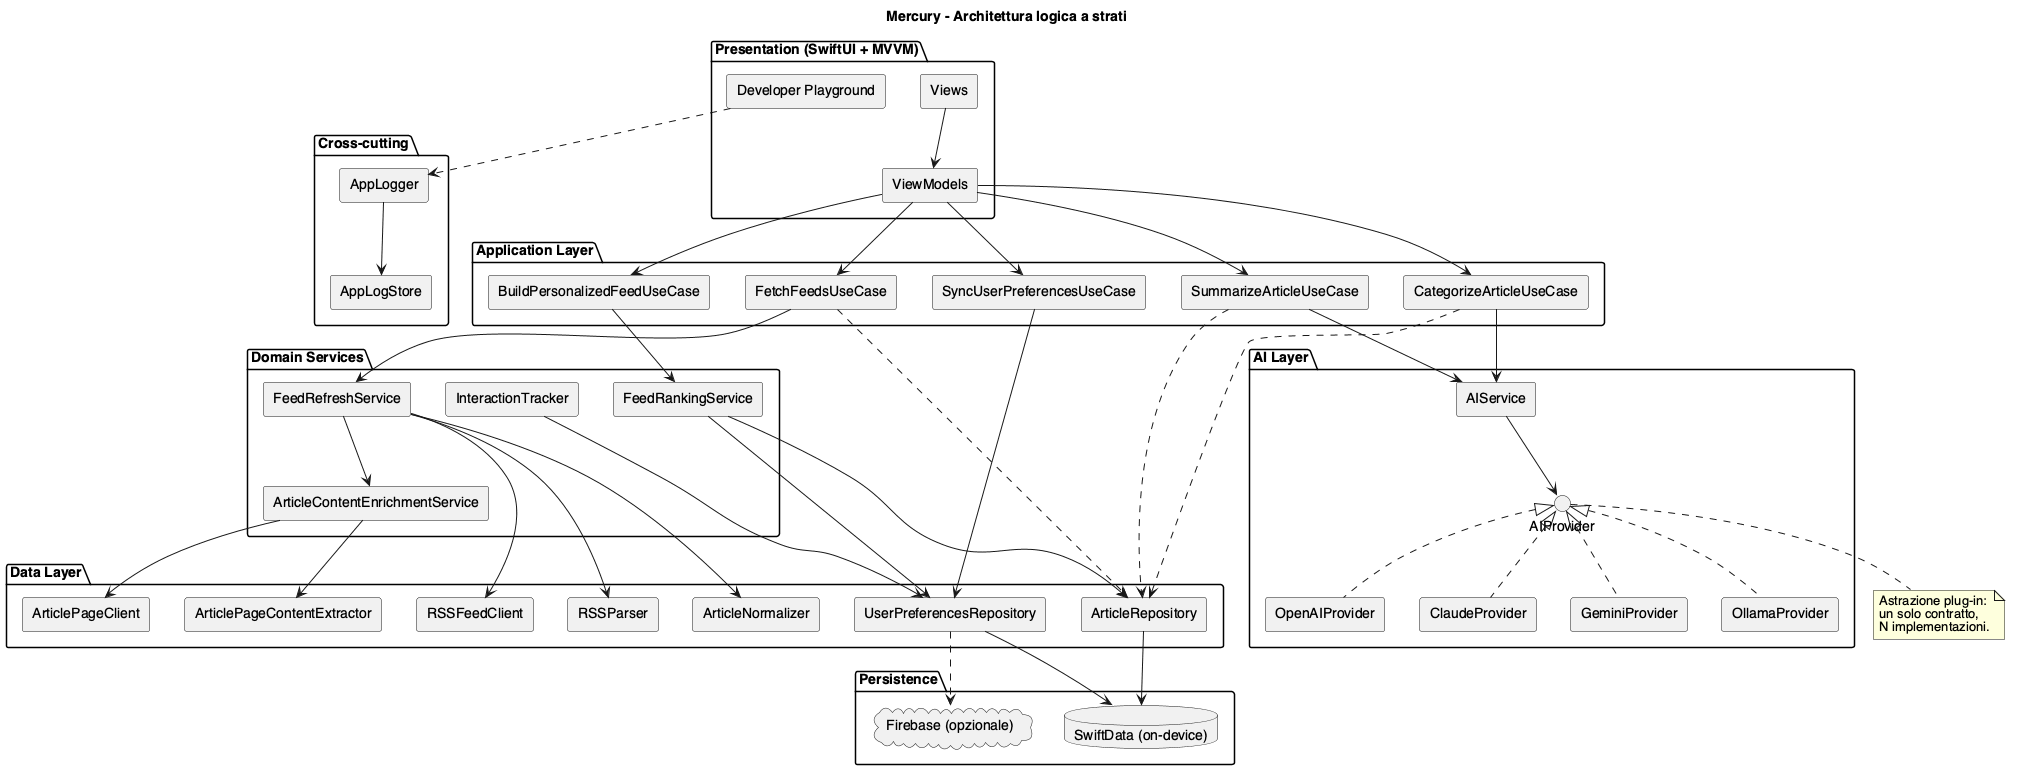

The diagram above was rendered by PlantUML. Its source (embedded in the PNG):
@startuml architecture
title Mercury - Architettura logica a strati

skinparam componentStyle rectangle
skinparam shadowing false
skinparam defaultFontName "Helvetica"

package "Presentation (SwiftUI + MVVM)" {
  [Views] as V
  [ViewModels] as VM
  [Developer Playground] as DP
}

package "Application Layer" {
  [FetchFeedsUseCase] as UC1
  [SummarizeArticleUseCase] as UC2
  [CategorizeArticleUseCase] as UC3
  [BuildPersonalizedFeedUseCase] as UC4
  [SyncUserPreferencesUseCase] as UC5
}

package "Domain Services" {
  [FeedRefreshService] as FRS
  [ArticleContentEnrichmentService] as ACE
  [FeedRankingService] as FRK
  [InteractionTracker] as IT
}

package "Data Layer" {
  [ArticleRepository] as AR
  [UserPreferencesRepository] as UPR
  [RSSFeedClient] as RSS
  [RSSParser] as RSP
  [ArticleNormalizer] as AN
  [ArticlePageClient] as APC
  [ArticlePageContentExtractor] as APE
}

package "AI Layer" {
  [AIService] as AIS
  interface "AIProvider" as AIP
  [OpenAIProvider] as P1
  [ClaudeProvider] as P2
  [GeminiProvider] as P3
  [OllamaProvider] as P4
}

package "Persistence" {
  database "SwiftData (on-device)" as DB
  cloud "Firebase (opzionale)" as FB
}

package "Cross-cutting" {
  [AppLogger] as LOG
  [AppLogStore] as LSTORE
}

V --> VM
VM --> UC1
VM --> UC2
VM --> UC3
VM --> UC4
VM --> UC5

UC1 --> FRS
UC2 --> AIS
UC3 --> AIS
UC4 --> FRK
UC5 --> UPR

FRS --> RSS
FRS --> RSP
FRS --> AN
FRS --> ACE
ACE --> APC
ACE --> APE

UC1 ..> AR
UC2 ..> AR
UC3 ..> AR
FRK --> AR
FRK --> UPR
IT --> UPR

AR --> DB
UPR --> DB
UPR ..> FB

AIS --> AIP
AIP <|.. P1
AIP <|.. P2
AIP <|.. P3
AIP <|.. P4

LOG --> LSTORE
DP ..> LOG

note bottom of AIP
  Astrazione plug-in:
  un solo contratto,
  N implementazioni.
end note

@enduml